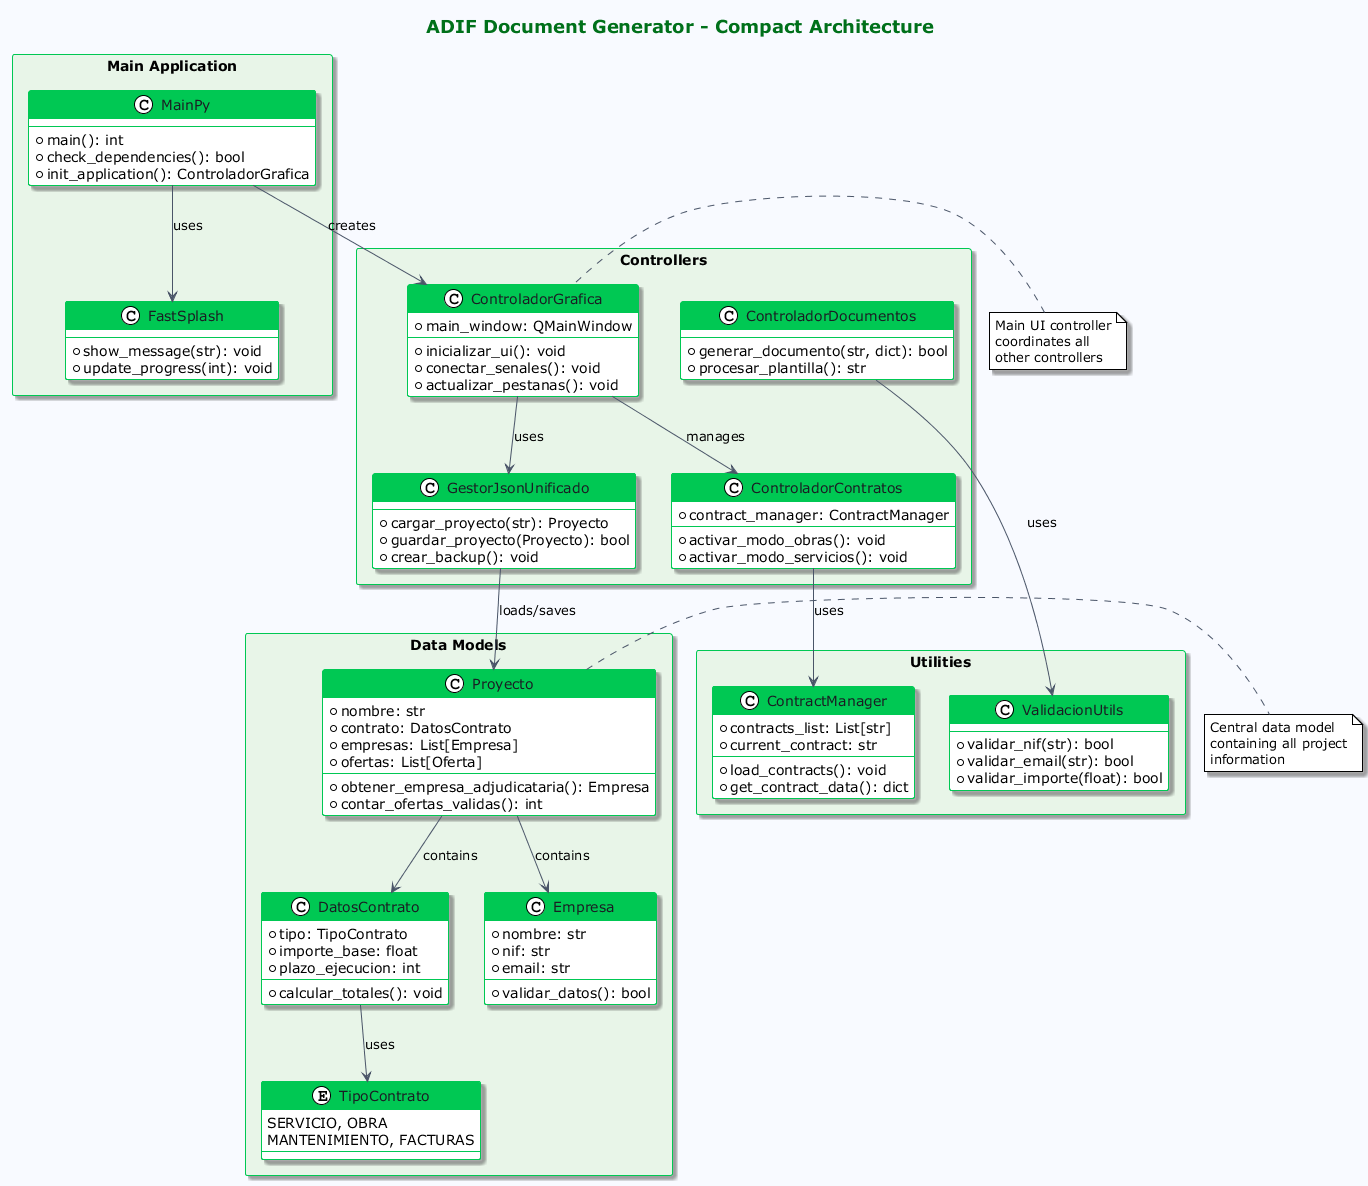

The diagram above was rendered by PlantUML. Its source (embedded in the PNG):
@startuml GeneradorActasADIF_CompactArchitecture
!theme plain

' Ultra Modern UI Theme 2025 - Matching actas.ui
skinparam backgroundColor #F8FAFF
skinparam classBackgroundColor #FFFFFF
skinparam classBorderColor #00C853
skinparam classHeaderBackgroundColor #00C853
skinparam classHeaderFontColor #FFFFFF
skinparam classFontColor #1A1D23
skinparam packageBackgroundColor #E8F5E8
skinparam packageBorderColor #00C853
skinparam packageFontColor #00701A
skinparam arrowColor #4A5568
skinparam titleFontSize 18
skinparam titleFontColor #00701A
skinparam shadowing true

title ADIF Document Generator - Compact Architecture

'============= MAIN APPLICATION =============
package "Main Application" <<Rectangle>> {
    class MainPy {
        +main(): int
        +check_dependencies(): bool
        +init_application(): ControladorGrafica
    }
    
    class FastSplash {
        +show_message(str): void
        +update_progress(int): void
    }
}

'============= CORE MODELS =============
package "Data Models" <<Rectangle>> {
    enum TipoContrato {
        SERVICIO, OBRA
        MANTENIMIENTO, FACTURAS
    }
    
    class Proyecto {
        +nombre: str
        +contrato: DatosContrato
        +empresas: List[Empresa]
        +ofertas: List[Oferta]
        +obtener_empresa_adjudicataria(): Empresa
        +contar_ofertas_validas(): int
    }
    
    class DatosContrato {
        +tipo: TipoContrato
        +importe_base: float
        +plazo_ejecucion: int
        +calcular_totales(): void
    }
    
    class Empresa {
        +nombre: str
        +nif: str
        +email: str
        +validar_datos(): bool
    }
}

'============= CONTROLLERS =============
package "Controllers" <<Rectangle>> {
    class ControladorGrafica {
        +main_window: QMainWindow
        +inicializar_ui(): void
        +conectar_senales(): void
        +actualizar_pestanas(): void
    }
    
    class GestorJsonUnificado {
        +cargar_proyecto(str): Proyecto
        +guardar_proyecto(Proyecto): bool
        +crear_backup(): void
    }
    
    class ControladorContratos {
        +contract_manager: ContractManager
        +activar_modo_obras(): void
        +activar_modo_servicios(): void
    }
    
    class ControladorDocumentos {
        +generar_documento(str, dict): bool
        +procesar_plantilla(): str
    }
}

'============= UTILITIES =============
package "Utilities" <<Rectangle>> {
    class ContractManager {
        +contracts_list: List[str]
        +current_contract: str
        +load_contracts(): void
        +get_contract_data(): dict
    }
    
    class ValidacionUtils {
        +validar_nif(str): bool
        +validar_email(str): bool
        +validar_importe(float): bool
    }
}

'============= RELATIONSHIPS =============
MainPy --> ControladorGrafica : creates
MainPy --> FastSplash : uses
ControladorGrafica --> ControladorContratos : manages
ControladorGrafica --> GestorJsonUnificado : uses
ControladorContratos --> ContractManager : uses
Proyecto --> DatosContrato : contains
Proyecto --> Empresa : contains
DatosContrato --> TipoContrato : uses
GestorJsonUnificado --> Proyecto : loads/saves
ControladorDocumentos --> ValidacionUtils : uses

note right of Proyecto
  Central data model
  containing all project
  information
end note

note left of ControladorGrafica
  Main UI controller
  coordinates all
  other controllers
end note

@enduml